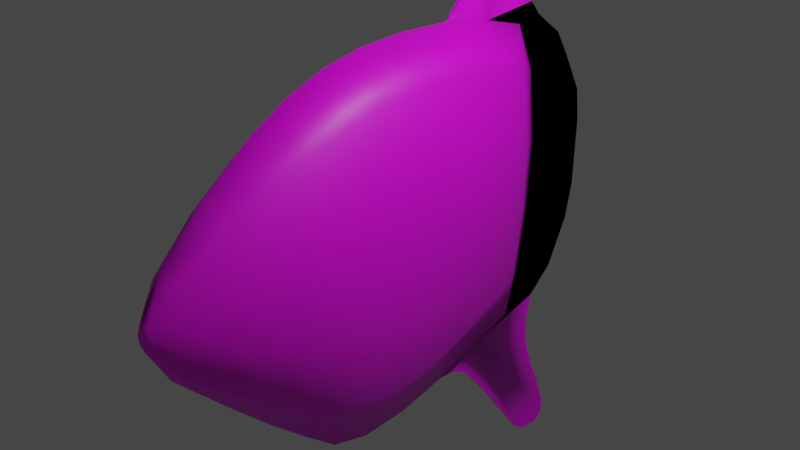 # Source: manbou.blend  (saved by Blender 2.80.75; exported with 4.5.12 LTS)
import bpy
from mathutils import Matrix  # noqa: F401  (used for matrix-valued properties, if any)

bpy.ops.wm.read_factory_settings(use_empty=True)
scene = bpy.context.scene
scene.name = 'Scene'

# ---- collections
col_collection = bpy.data.collections.new('Collection'); scene.collection.children.link(col_collection)

# ---- images (referenced by path relative to the original .blend; pixels are not part of the script)
import os
ASSET_DIR = os.environ.get("B2B_ASSET_DIR", "")  # directory of the original .blend (textures are referenced by path, not embedded)
HERE = os.path.dirname(os.path.abspath(__file__))  # packed textures are extracted next to this script under _unpacked/

def load_image(name, relpath, width, height, colorspace="sRGB"):
    """Load a texture the original file referenced (path relative to the .blend, or extracted next to this script)."""
    p = next((c for c in (os.path.join(HERE, relpath), os.path.join(ASSET_DIR, relpath)) if relpath and os.path.exists(c)), "")
    if p:
        img = bpy.data.images.load(p, check_existing=True)
        img.name = name
    else:  # same state as the original file: an image datablock whose file is absent (Cycles renders it pink)
        img = bpy.data.images.new(name, width, height)
        img.source = "FILE"
        img.filepath = "//" + (relpath or name)
    img.colorspace_settings.name = colorspace
    return img
img_mambou_01_jpg_001 = load_image('mambou_01.jpg.001', 'mambou_01.jpg', 1024, 1024, 'sRGB')

# ---- materials (node trees are filled in below, after node groups)
mat_x = bpy.data.materials.new('マテリアル')
mat_x.use_transparent_shadow = False

# ---- material node trees
mat_x.use_nodes = True; mat_x.node_tree.nodes.clear()
_N = mat_x.node_tree.nodes; _L = mat_x.node_tree.links
n0 = _N.new('ShaderNodeOutputMaterial'); n0.name = 'マテリアル出力'; n0.location = (300, 300)
n1 = _N.new('ShaderNodeBsdfPrincipled'); n1.name = 'プリンシプルBSDF'; n1.location = (10, 300)
n1.distribution = 'GGX'
n1.subsurface_method = 'BURLEY'
n1.inputs[3].default_value = 1.45
n1.inputs[27].default_value = (0.0, 0.0, 0.0, 1.0)
n1.inputs[28].default_value = 1.0
n2 = _N.new('ShaderNodeTexImage'); n2.name = '画像テクスチャ'; n2.location = (-280, 260)
n2.image = img_mambou_01_jpg_001
_L.new(n1.outputs[0], n0.inputs[0])
_L.new(n2.outputs[0], n1.inputs[0])
n0.is_active_output = True

# ---- world
world_world = bpy.data.worlds.new('World'); scene.world = world_world
world_world.use_nodes = True; world_world.node_tree.nodes.clear()
_N = world_world.node_tree.nodes; _L = world_world.node_tree.links
n0 = _N.new('ShaderNodeOutputWorld'); n0.name = 'World Output'; n0.location = (300, 300)
n1 = _N.new('ShaderNodeBackground'); n1.name = 'Background'; n1.location = (10, 300)
n1.inputs[0].default_value = (0.05088, 0.05088, 0.05088, 1.0)
_L.new(n1.outputs[0], n0.inputs[0])
n0.is_active_output = True
world_world.color = (0.05088, 0.05088, 0.05088)
world_world.use_sun_shadow = False
world_world.sun_shadow_jitter_overblur = 0.0

# ---- cameras
cam_camera = bpy.data.cameras.new('Camera')
cam_camera.clip_end = 100.0
cam_camera.ortho_scale = 7.314

# ---- lights
light_light = bpy.data.lights.new('Light', 'POINT')
light_light.transmission_factor = 0.0
light_light.energy = 1000.0
light_light.shadow_soft_size = 0.1
light_light.shadow_maximum_resolution = 0.006
light_light.use_absolute_resolution = True

# ---- meshes
me_x = bpy.data.meshes.new('平面')
me_x.from_pydata([(0.0, 0.6761, 0.1067), (-0.1193, 0.001229, -0.5644), (-0.1125, 0.007145, 0.4878), (-0.1717, 0.005791, -0.275), (-0.1734, 0.01318, 0.1226), (-0.1228, -0.1627, -0.5808), (-0.122, -0.1627, 0.4789), (-0.1834, -0.1627, -0.2666), (-0.1842, -0.1563, 0.1248), (-0.1233, -0.3079, -0.5489), (-0.1247, -0.3079, 0.4474), (-0.1948, -0.3079, -0.241), (-0.192, -0.3079, 0.1178), (-0.1127, -0.4448, -0.494), (-0.1224, -0.4448, 0.4028), (-0.1918, -0.4448, -0.218), (-0.1924, -0.4448, 0.1), (-0.1108, -0.5804, -0.4198), (-0.1102, -0.5804, 0.3457), (-0.1778, -0.5804, -0.1865), (-0.1777, -0.5804, 0.08052), (-0.08453, -0.7485, -0.3089), (-0.08251, -0.7485, 0.2393), (-0.133, -0.7485, -0.1463), (-0.1376, -0.7485, 0.04423), (-0.04196, -0.9138, -0.1837), (-0.04536, -0.9165, 0.1028), (-0.0684, -0.9191, -0.09654), (-0.0735, -0.9195, 0.002983), (-0.01606, -0.9879, -0.08808), (-0.01701, -0.9881, -0.0007461), (-0.0248, -0.9892, -0.06008), (-0.02617, -0.9892, -0.03094), (-0.01244, -0.997, -0.07282), (-0.01243, -0.997, -0.01718), (-0.01811, -0.997, -0.0551), (-0.01886, -0.997, -0.03566), (-0.01017, -0.9986, -0.06777), (-0.01016, -0.9986, -0.0223), (-0.01479, -0.9986, -0.05327), (-0.01541, -0.9986, -0.03742), (-0.008186, -0.9968, -0.06353), (-0.008219, -0.9968, -0.02664), (-0.0121, -0.9968, -0.05185), (-0.01252, -0.9968, -0.03876), (-0.1525, 0.2216, 0.1187), (-0.147, 0.2209, -0.254), (-0.0951, 0.2101, 0.4682), (-0.0896, 0.2162, -0.5248), (-0.1152, 0.418, 0.1234), (-0.1074, 0.4181, -0.2048), (-0.07023, 0.4076, 0.4343), (-0.06186, 0.4024, -0.4732), (-0.06371, 0.5692, 0.1159), (-0.05556, 0.5692, -0.1766), (-0.03575, 0.5692, 0.3979), (-0.02799, 0.5692, -0.4339), (0.0, 0.7839, 0.4849), (0.0, 0.8195, -0.4799), (0.0, 0.7221, 0.5315), (0.0, 0.9211, 0.236), (0.0, 0.8388, 0.3925), (0.0, 0.9369, 0.1079), (0.0, 0.931, -0.1555), (0.0, 0.9036, -0.2962), (0.0, 0.7171, -0.5775), (-0.003371, 0.3072, 0.8006), (-0.003371, 0.2911, 0.7567), (0.0, 0.6014, 0.75), (-0.003371, 0.6034, 0.7158), (0.0, 0.5314, 1.415), (-0.003371, 0.4264, 1.355), (0.0, 0.5399, 1.196), (-0.003371, 0.394, 1.207), (0.0, 0.5336, 1.376), (0.0, 0.5194, 1.449), (0.0, 0.586, 0.8968), (0.0, 0.4563, 1.441), (-0.003371, 0.4413, 1.408), (0.0, 0.4823, 1.46), (-0.003371, 0.3003, 0.7791), (-0.003371, 0.231, 0.6617), (-0.003371, 0.2674, 0.7049), (-0.003371, 0.2513, 0.683), (-0.003371, 0.2787, 0.7316), (0.0, 0.6288, 0.6251), (0.0, 0.6101, 0.6825), (0.0, 0.6696, 0.5732), (0.0, 0.6515, 0.5964), (0.0, 0.6172, 0.6579), (-0.003371, 0.6999, -0.7819), (-0.003371, 0.6949, -0.7355), (-0.003371, 0.4276, -0.8756), (-0.003371, 0.3968, -0.8375), (-0.003371, 0.6632, -1.192), (-0.003371, 0.7528, -0.9397), (-0.003371, 0.5613, -1.051), (-0.003371, 0.7184, -0.8475), (-0.003371, 0.6216, -1.135), (-0.003371, 0.713, -1.225), (-0.003371, 0.4981, -0.9644), (-0.003371, 0.8096, -1.075), (-0.003371, 0.7808, -1.002), (-0.003371, 0.8266, -1.2), (-0.003371, 0.6966, -0.7596), (-0.003371, 0.7065, -0.6236), (-0.003371, 0.6931, -0.6786), (-0.003371, 0.6978, -0.6518), (-0.003371, 0.6948, -0.7075), (-0.003371, 0.3338, -0.7675), (-0.003371, 0.3761, -0.8106), (-0.003371, 0.2742, -0.7391), (-0.003371, 0.3007, -0.7519), (-0.003371, 0.3588, -0.7917), (-0.003371, 0.8303, -1.151), (-0.003371, 0.787, -1.227), (0.0, 0.6626, -0.1592), (0.0, 0.6454, 0.3732), (0.1193, 0.001229, -0.5644), (0.1125, 0.007145, 0.4878), (0.1717, 0.005791, -0.275), (0.1734, 0.01318, 0.1226), (0.1228, -0.1627, -0.5808), (0.122, -0.1627, 0.4789), (0.1834, -0.1627, -0.2666), (0.1842, -0.1563, 0.1248), (0.1233, -0.3079, -0.5489), (0.1247, -0.3079, 0.4474), (0.0, -0.3079, 0.5959), (0.0, -0.3079, -0.7767), (0.1948, -0.3079, -0.241), (0.192, -0.3079, 0.1178), (0.1127, -0.4448, -0.494), (0.1224, -0.4448, 0.4028), (0.0, -0.4448, 0.5397), (0.0, -0.4448, -0.6675), (0.1918, -0.4448, -0.218), (0.1924, -0.4448, 0.1), (0.1108, -0.5804, -0.4198), (0.1102, -0.5804, 0.3457), (0.0, -0.5804, 0.4585), (0.0, -0.5804, -0.5503), (0.1778, -0.5804, -0.1865), (0.1777, -0.5804, 0.08052), (0.0, 0.01163, 0.6409), (0.0, 0.01618, -0.7945), (0.0, -0.1627, 0.6285), (0.0, -0.1627, -0.8106), (0.08453, -0.7485, -0.3089), (0.08251, -0.7485, 0.2393), (0.0, -0.7485, 0.3215), (0.0, -0.7485, -0.391), (0.133, -0.7485, -0.1463), (0.1376, -0.7485, 0.04423), (0.04196, -0.9138, -0.1837), (0.04536, -0.9165, 0.1028), (0.0, -0.916, 0.1429), (0.0, -0.9178, -0.2227), (0.0684, -0.9191, -0.09654), (0.0735, -0.9195, 0.002983), (0.01606, -0.9879, -0.08808), (0.01701, -0.9881, -0.0007461), (0.0, -0.9917, -0.09138), (0.0248, -0.9892, -0.06008), (0.02617, -0.9892, -0.03094), (0.01244, -0.997, -0.07282), (0.01243, -0.997, -0.01718), (0.0, -0.9954, -0.004161), (0.01811, -0.997, -0.0551), (0.01886, -0.997, -0.03566), (0.01017, -0.9986, -0.06777), (0.01016, -0.9986, -0.0223), (0.0, -0.9986, -0.01679), (0.0, -0.9986, -0.07368), (0.01479, -0.9986, -0.05327), (0.01541, -0.9986, -0.03742), (0.006051, -0.9968, -0.06008), (0.008219, -0.9968, -0.02664), (0.0, -0.9968, -0.0221), (0.0, -0.9968, -0.06831), (0.0121, -0.9968, -0.05185), (0.01252, -0.9968, -0.03876), (0.0, -0.9721, 0.06604), (0.0, 0.217, -0.7404), (0.0, 0.2029, 0.635), (0.1525, 0.2216, 0.1187), (0.147, 0.2209, -0.254), (0.0951, 0.2101, 0.4682), (0.0896, 0.2162, -0.5248), (0.0, 0.3996, -0.6703), (0.0, 0.4052, 0.6004), (0.1152, 0.418, 0.1234), (0.1074, 0.4181, -0.2048), (0.07023, 0.4076, 0.4343), (0.06186, 0.4024, -0.4732), (0.0, 0.5692, -0.6113), (0.0, 0.5692, 0.5553), (0.06371, 0.5692, 0.1159), (0.05556, 0.5692, -0.1766), (0.03575, 0.5692, 0.3979), (0.02799, 0.5692, -0.4339), (0.0, 0.6248, -0.4104), (0.0, 0.7839, 0.4849), (0.0, 0.8195, -0.4799), (0.0, 0.7221, 0.5315), (0.0, 0.9211, 0.236), (0.0, 0.8388, 0.3925), (0.0, 0.9369, 0.1079), (0.0, 0.931, -0.1555), (0.0, 0.9036, -0.2962), (0.0, 0.7171, -0.5775), (0.003371, 0.3072, 0.8006), (0.003371, 0.2911, 0.7567), (0.0, 0.6014, 0.75), (0.0, 0.6034, 0.7158), (0.0, 0.5314, 1.415), (0.003371, 0.4264, 1.355), (0.0, 0.5399, 1.196), (0.003371, 0.394, 1.207), (0.0, 0.5336, 1.376), (0.0, 0.5194, 1.449), (0.0, 0.586, 0.8968), (0.0, 0.4563, 1.441), (0.003371, 0.4413, 1.408), (0.0, 0.4823, 1.46), (0.003371, 0.3003, 0.7791), (0.003371, 0.231, 0.6617), (0.003371, 0.2674, 0.7049), (0.003371, 0.2513, 0.683), (0.003371, 0.2787, 0.7316), (0.0, 0.6288, 0.6251), (0.0, 0.6101, 0.6825), (0.0, 0.6696, 0.5732), (0.0, 0.6515, 0.5964), (0.003371, 0.6172, 0.6579), (0.003371, 0.6999, -0.7819), (0.003371, 0.6949, -0.7355), (0.003371, 0.4276, -0.8756), (0.003371, 0.3968, -0.8375), (0.003371, 0.6632, -1.192), (0.003371, 0.7528, -0.9397), (0.003371, 0.5613, -1.051), (0.003371, 0.7184, -0.8475), (0.003371, 0.6216, -1.135), (0.003371, 0.713, -1.225), (0.003371, 0.4981, -0.9644), (0.003371, 0.8096, -1.075), (0.003371, 0.7808, -1.002), (0.003371, 0.8266, -1.2), (0.003371, 0.6966, -0.7596), (0.003371, 0.7065, -0.6236), (0.003371, 0.6931, -0.6786), (0.003371, 0.6978, -0.6518), (0.003371, 0.6948, -0.7075), (0.003371, 0.3338, -0.7675), (0.003371, 0.3761, -0.8106), (0.003371, 0.2742, -0.7391), (0.003371, 0.3007, -0.7519), (0.003371, 0.3588, -0.7917), (0.003371, 0.8303, -1.151), (0.003371, 0.787, -1.227)], [], [(3, 7, 8, 4), (2, 6, 146, 144), (145, 147, 5, 1), (1, 5, 7, 3), (4, 8, 6, 2), (7, 11, 12, 8), (6, 10, 128, 146), (147, 129, 9, 5), (5, 9, 11, 7), (8, 12, 10, 6), (11, 15, 16, 12), (10, 14, 134, 128), (129, 135, 13, 9), (9, 13, 15, 11), (12, 16, 14, 10), (15, 19, 20, 16), (14, 18, 140, 134), (135, 141, 17, 13), (13, 17, 19, 15), (16, 20, 18, 14), (19, 23, 24, 20), (20, 24, 22, 18), (18, 22, 150, 140), (17, 21, 23, 19), (141, 151, 21, 17), (22, 26, 156, 150), (21, 25, 27, 23), (151, 157, 25, 21), (23, 27, 28, 24), (24, 28, 26, 22), (25, 29, 31, 27), (157, 162, 29, 25), (27, 31, 32, 28), (28, 32, 30, 26), (26, 30, 167, 182, 156), (29, 33, 35, 31), (162, 33, 29), (31, 35, 36, 32), (32, 36, 34, 30), (33, 37, 39, 35), (162, 173, 37, 33), (35, 39, 40, 36), (36, 40, 38, 34), (34, 38, 172, 167), (39, 43, 44, 40), (40, 44, 42, 38), (38, 42, 178, 172), (37, 41, 43, 39), (173, 179, 41, 37), (144, 184, 47, 2), (4, 45, 46, 3), (2, 47, 45, 4), (3, 46, 48, 1), (1, 48, 183, 145), (45, 49, 50, 46), (48, 52, 189, 183), (184, 190, 51, 47), (46, 50, 52, 48), (47, 51, 49, 45), (50, 54, 56, 52), (52, 56, 195, 189), (190, 196, 55, 51), (49, 53, 54, 50), (51, 55, 53, 49), (30, 34, 167), (56, 201, 195), (196, 117, 55), (53, 0, 116, 54), (55, 117, 0, 53), (54, 116, 201, 56), (57, 61, 60, 62, 63, 64, 58, 65, 195, 201, 116, 0, 117, 196, 59), (184, 81, 83, 82, 84, 67, 80, 66, 73, 71, 78, 77, 79, 75, 70, 74, 72, 76, 68, 69, 86, 89, 85, 88, 87, 59, 196, 190), (183, 189, 195, 65, 105, 107, 106, 108, 91, 104, 90, 97, 95, 102, 101, 114, 103, 115, 99, 94, 98, 96, 100, 92, 93, 110, 113, 109, 112, 111), (120, 121, 125, 124), (119, 144, 146, 123), (145, 118, 122, 147), (118, 120, 124, 122), (121, 119, 123, 125), (124, 125, 131, 130), (123, 146, 128, 127), (147, 122, 126, 129), (122, 124, 130, 126), (125, 123, 127, 131), (130, 131, 137, 136), (127, 128, 134, 133), (129, 126, 132, 135), (126, 130, 136, 132), (131, 127, 133, 137), (136, 137, 143, 142), (133, 134, 140, 139), (135, 132, 138, 141), (132, 136, 142, 138), (137, 133, 139, 143), (142, 143, 153, 152), (143, 139, 149, 153), (139, 140, 150, 149), (138, 142, 152, 148), (141, 138, 148, 151), (149, 150, 156, 155), (148, 152, 158, 154), (151, 148, 154, 157), (152, 153, 159, 158), (153, 149, 155, 159), (154, 158, 163, 160), (157, 154, 160, 162), (158, 159, 164, 163), (159, 155, 161, 164), (155, 156, 182, 167, 161), (160, 163, 168, 165), (162, 160, 165), (163, 164, 169, 168), (164, 161, 166, 169), (165, 168, 174, 170), (162, 165, 170, 173), (168, 169, 175, 174), (169, 166, 171, 175), (166, 167, 172, 171), (174, 175, 181, 180), (175, 171, 177, 181), (171, 172, 178, 177), (174, 180, 176, 170), (179, 173, 170, 176), (144, 119, 187, 184), (121, 120, 186, 185), (119, 121, 185, 187), (120, 118, 188, 186), (118, 145, 183, 188), (185, 186, 192, 191), (188, 183, 189, 194), (184, 187, 193, 190), (186, 188, 194, 192), (187, 185, 191, 193), (192, 194, 200, 198), (194, 189, 195, 200), (190, 193, 199, 196), (191, 192, 198, 197), (193, 191, 197, 199), (161, 167, 166), (200, 195, 201), (196, 199, 117), (197, 198, 116, 0), (199, 197, 0, 117), (198, 200, 201, 116), (202, 204, 196, 117, 0, 116, 201, 195, 210, 203, 209, 208, 207, 205, 206), (184, 190, 196, 204, 232, 233, 230, 234, 231, 214, 213, 221, 217, 219, 215, 220, 224, 222, 223, 216, 218, 211, 225, 212, 229, 227, 228, 226), (183, 256, 257, 254, 258, 255, 238, 237, 245, 241, 243, 239, 244, 260, 248, 259, 246, 247, 240, 242, 235, 249, 236, 253, 251, 252, 250, 210, 195, 189), (181, 177, 178, 179, 176, 180), (179, 178, 42, 44, 43, 41)])
me_x.polygons.foreach_set('use_smooth', [True] * 148)
_uv = me_x.uv_layers.new(name='UVマップ')
_uv.uv.foreach_set('vector', [0.4978, 0.425, 0.4654, 0.4238, 0.4681, 0.5357, 0.5006, 0.5395, 0.5004, 0.6467, 0.4675, 0.6389, 0.4674, 0.696, 0.5025, 0.7028, 0.4987, 0.2624, 0.4624, 0.2542, 0.4639, 0.3314, 0.4958, 0.3397, 0.4958, 0.3397, 0.4639, 0.3314, 0.4654, 0.4238, 0.4978, 0.425, 0.5006, 0.5395, 0.4681, 0.5357, 0.4675, 0.6389, 0.5004, 0.6467, 0.4654, 0.4238, 0.4379, 0.4377, 0.4392, 0.5379, 0.4681, 0.5357, 0.4675, 0.6389, 0.4395, 0.6326, 0.4377, 0.6894, 0.4674, 0.696, 0.4624, 0.2542, 0.4331, 0.272, 0.4358, 0.3481, 0.4639, 0.3314, 0.4639, 0.3314, 0.4358, 0.3481, 0.4379, 0.4377, 0.4654, 0.4238, 0.4681, 0.5357, 0.4392, 0.5379, 0.4395, 0.6326, 0.4675, 0.6389, 0.4379, 0.4377, 0.4121, 0.4485, 0.4132, 0.5348, 0.4392, 0.5379, 0.4395, 0.6326, 0.413, 0.62, 0.4094, 0.6725, 0.4377, 0.6894, 0.4331, 0.272, 0.4047, 0.3095, 0.4091, 0.369, 0.4358, 0.3481, 0.4358, 0.3481, 0.4091, 0.369, 0.4121, 0.4485, 0.4379, 0.4377, 0.4392, 0.5379, 0.4132, 0.5348, 0.413, 0.62, 0.4395, 0.6326, 0.4121, 0.4485, 0.3867, 0.4567, 0.3876, 0.5288, 0.4132, 0.5348, 0.413, 0.62, 0.3867, 0.6037, 0.3813, 0.6483, 0.4094, 0.6725, 0.4047, 0.3095, 0.3768, 0.342, 0.3834, 0.3902, 0.4091, 0.369, 0.4091, 0.369, 0.3834, 0.3902, 0.3867, 0.4567, 0.4121, 0.4485, 0.4132, 0.5348, 0.3876, 0.5288, 0.3867, 0.6037, 0.413, 0.62, 0.3867, 0.4567, 0.3545, 0.4651, 0.3554, 0.5162, 0.3876, 0.5288, 0.3876, 0.5288, 0.3554, 0.5162, 0.3532, 0.5712, 0.3867, 0.6037, 0.3867, 0.6037, 0.3532, 0.5712, 0.347, 0.6031, 0.3813, 0.6483, 0.3834, 0.3902, 0.351, 0.4191, 0.3545, 0.4651, 0.3867, 0.4567, 0.3768, 0.342, 0.3435, 0.3875, 0.351, 0.4191, 0.3834, 0.3902, 0.3532, 0.5712, 0.3202, 0.5341, 0.3152, 0.5501, 0.347, 0.6031, 0.351, 0.4191, 0.3191, 0.452, 0.3211, 0.4776, 0.3545, 0.4651, 0.3435, 0.3875, 0.3134, 0.4375, 0.3191, 0.452, 0.351, 0.4191, 0.3545, 0.4651, 0.3211, 0.4776, 0.3219, 0.5052, 0.3554, 0.5162, 0.3554, 0.5162, 0.3219, 0.5052, 0.3202, 0.5341, 0.3532, 0.5712, 0.3191, 0.452, 0.305, 0.4801, 0.3061, 0.4881, 0.3211, 0.4776, 0.3134, 0.4375, 0.3019, 0.4783, 0.305, 0.4801, 0.3191, 0.452, 0.3211, 0.4776, 0.3061, 0.4881, 0.3064, 0.4961, 0.3219, 0.5052, 0.3219, 0.5052, 0.3064, 0.4961, 0.3052, 0.5048, 0.3202, 0.5341, 0.3202, 0.5341, 0.3052, 0.5048, 0.3015, 0.5044, 0.3058, 0.5254, 0.3152, 0.5501, 0.305, 0.4801, 0.3034, 0.4846, 0.3043, 0.4896, 0.3061, 0.4881, 0.3019, 0.4783, 0.3034, 0.4846, 0.305, 0.4801, 0.3061, 0.4881, 0.3043, 0.4896, 0.3044, 0.4948, 0.3064, 0.4961, 0.3064, 0.4961, 0.3044, 0.4948, 0.3035, 0.5, 0.3052, 0.5048, 0.3034, 0.4846, 0.3029, 0.486, 0.3036, 0.49, 0.3043, 0.4896, 0.3019, 0.4783, 0.301, 0.484, 0.3029, 0.486, 0.3034, 0.4846, 0.3043, 0.4896, 0.3036, 0.49, 0.3037, 0.4943, 0.3044, 0.4948, 0.3044, 0.4948, 0.3037, 0.4943, 0.3029, 0.4985, 0.3035, 0.5, 0.3035, 0.5, 0.3029, 0.4985, 0.301, 0.5004, 0.3015, 0.5044, 0.3036, 0.49, 0.303, 0.4904, 0.3031, 0.494, 0.3037, 0.4943, 0.3037, 0.4943, 0.3031, 0.494, 0.3024, 0.4973, 0.3029, 0.4985, 0.3029, 0.4985, 0.3024, 0.4973, 0.3009, 0.4987, 0.301, 0.5004, 0.3029, 0.486, 0.3024, 0.4872, 0.303, 0.4904, 0.3036, 0.49, 0.301, 0.484, 0.3009, 0.4857, 0.3024, 0.4872, 0.3029, 0.486, 0.5025, 0.7028, 0.5409, 0.6938, 0.5402, 0.6364, 0.5004, 0.6467, 0.5006, 0.5395, 0.5409, 0.5329, 0.5397, 0.4247, 0.4978, 0.425, 0.5004, 0.6467, 0.5402, 0.6364, 0.5409, 0.5329, 0.5006, 0.5395, 0.4978, 0.425, 0.5397, 0.4247, 0.5388, 0.3432, 0.4958, 0.3397, 0.4958, 0.3397, 0.5388, 0.3432, 0.5398, 0.2729, 0.4987, 0.2624, 0.5409, 0.5329, 0.5797, 0.5338, 0.5791, 0.4375, 0.5397, 0.4247, 0.5388, 0.3432, 0.5766, 0.3566, 0.577, 0.294, 0.5398, 0.2729, 0.5409, 0.6938, 0.5815, 0.6806, 0.5795, 0.6265, 0.5402, 0.6364, 0.5397, 0.4247, 0.5791, 0.4375, 0.5766, 0.3566, 0.5388, 0.3432, 0.5402, 0.6364, 0.5795, 0.6265, 0.5797, 0.5338, 0.5409, 0.5329, 0.5791, 0.4375, 0.6109, 0.4447, 0.6109, 0.367, 0.5766, 0.3566, 0.5766, 0.3566, 0.6109, 0.367, 0.6113, 0.3127, 0.577, 0.294, 0.5815, 0.6806, 0.6141, 0.6642, 0.6124, 0.6158, 0.5795, 0.6265, 0.5797, 0.5338, 0.6111, 0.5316, 0.6109, 0.4447, 0.5791, 0.4375, 0.5795, 0.6265, 0.6124, 0.6158, 0.6111, 0.5316, 0.5797, 0.5338, 0.3052, 0.5048, 0.3035, 0.5, 0.3015, 0.5044, 0.6109, 0.367, 0.6237, 0.373, 0.6113, 0.3127, 0.6141, 0.6642, 0.6294, 0.6092, 0.6124, 0.6158, 0.6111, 0.5316, 0.6358, 0.529, 0.6327, 0.4488, 0.6109, 0.4447, 0.6124, 0.6158, 0.6294, 0.6092, 0.6358, 0.529, 0.6111, 0.5316, 0.6109, 0.4447, 0.6327, 0.4488, 0.6237, 0.373, 0.6109, 0.367, 0.6557, 0.6426, 0.6692, 0.6162, 0.6823, 0.5684, 0.6882, 0.5306, 0.6858, 0.4516, 0.6785, 0.4095, 0.6635, 0.3547, 0.6427, 0.3272, 0.6132, 0.316, 0.6247, 0.3761, 0.6328, 0.4513, 0.6361, 0.531, 0.6305, 0.611, 0.6156, 0.6658, 0.6461, 0.6582, 0.5425, 0.6907, 0.5482, 0.6987, 0.5523, 0.7051, 0.5555, 0.7116, 0.5578, 0.7196, 0.5604, 0.727, 0.5622, 0.7337, 0.5637, 0.7401, 0.5817, 0.862, 0.5867, 0.9079, 0.5897, 0.9236, 0.5928, 0.9335, 0.598, 0.9391, 0.6054, 0.9357, 0.6078, 0.9256, 0.6081, 0.9137, 0.6109, 0.8581, 0.6196, 0.7683, 0.6224, 0.7242, 0.6228, 0.7139, 0.624, 0.7039, 0.6254, 0.6965, 0.6277, 0.6866, 0.6321, 0.6779, 0.6357, 0.6709, 0.6461, 0.6582, 0.6156, 0.6658, 0.5829, 0.6799, 0.5425, 0.2786, 0.5792, 0.2989, 0.6132, 0.316, 0.6427, 0.3272, 0.6321, 0.3197, 0.6306, 0.3063, 0.6329, 0.2936, 0.6362, 0.2856, 0.6381, 0.2784, 0.6384, 0.2711, 0.639, 0.2644, 0.6425, 0.2447, 0.6492, 0.2169, 0.6547, 0.1981, 0.6603, 0.1761, 0.6642, 0.1534, 0.6634, 0.1388, 0.6553, 0.1329, 0.6447, 0.1352, 0.6345, 0.1444, 0.6256, 0.161, 0.6127, 0.1852, 0.6026, 0.208, 0.5909, 0.2363, 0.5841, 0.2468, 0.5794, 0.2542, 0.5762, 0.2605, 0.5707, 0.267, 0.5647, 0.27, 0.5578, 0.2726, 0.4975, 0.4235, 0.5008, 0.538, 0.4682, 0.5345, 0.4652, 0.4226, 0.501, 0.6452, 0.5033, 0.7013, 0.4682, 0.6948, 0.4681, 0.6376, 0.4978, 0.261, 0.4953, 0.3383, 0.4633, 0.3303, 0.4616, 0.253, 0.4953, 0.3383, 0.4975, 0.4235, 0.4652, 0.4226, 0.4633, 0.3303, 0.5008, 0.538, 0.501, 0.6452, 0.4681, 0.6376, 0.4682, 0.5345, 0.4652, 0.4226, 0.4682, 0.5345, 0.4393, 0.5369, 0.4377, 0.4367, 0.4681, 0.6376, 0.4682, 0.6948, 0.4384, 0.6884, 0.44, 0.6317, 0.4616, 0.253, 0.4633, 0.3303, 0.4353, 0.3471, 0.4323, 0.2711, 0.4633, 0.3303, 0.4652, 0.4226, 0.4377, 0.4367, 0.4353, 0.3471, 0.4682, 0.5345, 0.4681, 0.6376, 0.44, 0.6317, 0.4393, 0.5369, 0.4377, 0.4367, 0.4393, 0.5369, 0.4134, 0.5341, 0.412, 0.4478, 0.44, 0.6317, 0.4384, 0.6884, 0.4101, 0.6717, 0.4135, 0.6193, 0.4323, 0.2711, 0.4353, 0.3471, 0.4086, 0.3683, 0.404, 0.3089, 0.4353, 0.3471, 0.4377, 0.4367, 0.412, 0.4478, 0.4086, 0.3683, 0.4393, 0.5369, 0.44, 0.6317, 0.4135, 0.6193, 0.4134, 0.5341, 0.412, 0.4478, 0.4134, 0.5341, 0.3878, 0.5283, 0.3866, 0.4562, 0.4135, 0.6193, 0.4101, 0.6717, 0.3819, 0.6478, 0.3871, 0.6031, 0.404, 0.3089, 0.4086, 0.3683, 0.3831, 0.3897, 0.3762, 0.3416, 0.4086, 0.3683, 0.412, 0.4478, 0.3866, 0.4562, 0.3831, 0.3897, 0.4134, 0.5341, 0.4135, 0.6193, 0.3871, 0.6031, 0.3878, 0.5283, 0.3866, 0.4562, 0.3878, 0.5283, 0.3555, 0.5159, 0.3544, 0.4649, 0.3878, 0.5283, 0.3871, 0.6031, 0.3535, 0.571, 0.3555, 0.5159, 0.3871, 0.6031, 0.3819, 0.6478, 0.3474, 0.6029, 0.3535, 0.571, 0.3831, 0.3897, 0.3866, 0.4562, 0.3544, 0.4649, 0.3507, 0.4189, 0.3762, 0.3416, 0.3831, 0.3897, 0.3507, 0.4189, 0.3431, 0.3874, 0.3535, 0.571, 0.3474, 0.6029, 0.3155, 0.5502, 0.3204, 0.5342, 0.3507, 0.4189, 0.3544, 0.4649, 0.3211, 0.4776, 0.319, 0.452, 0.3431, 0.3874, 0.3507, 0.4189, 0.319, 0.452, 0.3132, 0.4375, 0.3544, 0.4649, 0.3555, 0.5159, 0.3219, 0.5052, 0.3211, 0.4776, 0.3555, 0.5159, 0.3535, 0.571, 0.3204, 0.5342, 0.3219, 0.5052, 0.319, 0.452, 0.3211, 0.4776, 0.3061, 0.4883, 0.305, 0.4803, 0.3132, 0.4375, 0.319, 0.452, 0.305, 0.4803, 0.3018, 0.4785, 0.3211, 0.4776, 0.3219, 0.5052, 0.3064, 0.4962, 0.3061, 0.4883, 0.3219, 0.5052, 0.3204, 0.5342, 0.3053, 0.5049, 0.3064, 0.4962, 0.3204, 0.5342, 0.3155, 0.5502, 0.3059, 0.5256, 0.3015, 0.5046, 0.3053, 0.5049, 0.305, 0.4803, 0.3061, 0.4883, 0.3043, 0.4897, 0.3034, 0.4848, 0.3018, 0.4785, 0.305, 0.4803, 0.3034, 0.4848, 0.3061, 0.4883, 0.3064, 0.4962, 0.3044, 0.4949, 0.3043, 0.4897, 0.3064, 0.4962, 0.3053, 0.5049, 0.3035, 0.5001, 0.3044, 0.4949, 0.3034, 0.4848, 0.3043, 0.4897, 0.3036, 0.4902, 0.3028, 0.4862, 0.3018, 0.4785, 0.3034, 0.4848, 0.3028, 0.4862, 0.301, 0.4842, 0.3043, 0.4897, 0.3044, 0.4949, 0.3038, 0.4945, 0.3036, 0.4902, 0.3044, 0.4949, 0.3035, 0.5001, 0.3029, 0.4987, 0.3038, 0.4945, 0.3035, 0.5001, 0.3015, 0.5046, 0.3011, 0.5006, 0.3029, 0.4987, 0.3036, 0.4902, 0.3038, 0.4945, 0.3031, 0.4941, 0.3031, 0.4906, 0.3038, 0.4945, 0.3029, 0.4987, 0.3025, 0.4975, 0.3031, 0.4941, 0.3029, 0.4987, 0.3011, 0.5006, 0.3009, 0.499, 0.3025, 0.4975, 0.3036, 0.4902, 0.3031, 0.4906, 0.302, 0.4884, 0.3028, 0.4862, 0.3008, 0.4859, 0.301, 0.4842, 0.3028, 0.4862, 0.302, 0.4884, 0.5033, 0.7013, 0.501, 0.6452, 0.5408, 0.6346, 0.5417, 0.692, 0.5008, 0.538, 0.4975, 0.4235, 0.5394, 0.4229, 0.5411, 0.5311, 0.501, 0.6452, 0.5008, 0.538, 0.5411, 0.5311, 0.5408, 0.6346, 0.4975, 0.4235, 0.4953, 0.3383, 0.5383, 0.3414, 0.5394, 0.4229, 0.4953, 0.3383, 0.4978, 0.261, 0.539, 0.2711, 0.5383, 0.3414, 0.5411, 0.5311, 0.5394, 0.4229, 0.579, 0.4354, 0.5799, 0.5317, 0.5383, 0.3414, 0.539, 0.2711, 0.5763, 0.2919, 0.5762, 0.3545, 0.5417, 0.692, 0.5408, 0.6346, 0.5801, 0.6243, 0.5822, 0.6784, 0.5394, 0.4229, 0.5383, 0.3414, 0.5762, 0.3545, 0.579, 0.4354, 0.5408, 0.6346, 0.5411, 0.5311, 0.5799, 0.5317, 0.5801, 0.6243, 0.579, 0.4354, 0.5762, 0.3545, 0.6105, 0.3646, 0.6107, 0.4423, 0.5762, 0.3545, 0.5763, 0.2919, 0.6107, 0.3103, 0.6105, 0.3646, 0.5822, 0.6784, 0.5801, 0.6243, 0.6128, 0.6133, 0.6148, 0.6618, 0.5799, 0.5317, 0.579, 0.4354, 0.6107, 0.4423, 0.6112, 0.5292, 0.5801, 0.6243, 0.5799, 0.5317, 0.6112, 0.5292, 0.6128, 0.6133, 0.3053, 0.5049, 0.3015, 0.5046, 0.3035, 0.5001, 0.6105, 0.3646, 0.6107, 0.3103, 0.6233, 0.3705, 0.6148, 0.6618, 0.6128, 0.6133, 0.6298, 0.6066, 0.6112, 0.5292, 0.6107, 0.4423, 0.6326, 0.4462, 0.636, 0.5264, 0.6128, 0.6133, 0.6112, 0.5292, 0.636, 0.5264, 0.6298, 0.6066, 0.6107, 0.4423, 0.6105, 0.3646, 0.6233, 0.3705, 0.6326, 0.4462, 0.6555, 0.6425, 0.6459, 0.6582, 0.6154, 0.6659, 0.6302, 0.611, 0.6358, 0.531, 0.6326, 0.4513, 0.6245, 0.3761, 0.6129, 0.316, 0.6424, 0.3272, 0.6633, 0.3547, 0.6782, 0.4095, 0.6856, 0.4516, 0.688, 0.5306, 0.682, 0.5684, 0.669, 0.6162, 0.5422, 0.6903, 0.5827, 0.6797, 0.6154, 0.6659, 0.6459, 0.6582, 0.6355, 0.6709, 0.6319, 0.6779, 0.6275, 0.6866, 0.6252, 0.6965, 0.6237, 0.7039, 0.6224, 0.7139, 0.622, 0.7242, 0.6191, 0.7682, 0.6102, 0.858, 0.6074, 0.9137, 0.607, 0.9255, 0.6047, 0.9356, 0.5973, 0.939, 0.592, 0.9334, 0.589, 0.9234, 0.5859, 0.9078, 0.5811, 0.8617, 0.5633, 0.7398, 0.5619, 0.7334, 0.56, 0.7267, 0.5575, 0.7192, 0.5552, 0.7112, 0.552, 0.7047, 0.5479, 0.6983, 0.5422, 0.2786, 0.5537, 0.2787, 0.5645, 0.27, 0.5704, 0.267, 0.5759, 0.2605, 0.5792, 0.2542, 0.5838, 0.2468, 0.5907, 0.2363, 0.6023, 0.2079, 0.6124, 0.1852, 0.6253, 0.161, 0.6342, 0.1444, 0.6444, 0.1352, 0.655, 0.1329, 0.6631, 0.1388, 0.6639, 0.1534, 0.66, 0.1761, 0.6544, 0.1981, 0.6489, 0.2169, 0.6423, 0.2447, 0.6387, 0.2644, 0.6381, 0.2711, 0.6378, 0.2784, 0.6359, 0.2856, 0.6327, 0.2936, 0.6304, 0.3064, 0.6319, 0.3197, 0.6424, 0.3272, 0.6129, 0.316, 0.5789, 0.2989, 0.3031, 0.4941, 0.3025, 0.4975, 0.3009, 0.499, 0.3008, 0.4859, 0.302, 0.4884, 0.3031, 0.4906, 0.3009, 0.4857, 0.3009, 0.4987, 0.3024, 0.4973, 0.3031, 0.494, 0.303, 0.4904, 0.3024, 0.4872])
me_x.materials.append(mat_x)
me_x.use_remesh_preserve_volume = False
me_x.use_remesh_preserve_attributes = False
me_x.use_mirror_vertex_groups = False
me_x.update()
arm_armature = bpy.data.armatures.new('Armature')  # bones are not reproduced

# ---- objects
ob_light = bpy.data.objects.new('Light', light_light)
ob_camera = bpy.data.objects.new('Camera', cam_camera)
ob_x = bpy.data.objects.new('平面', me_x)
ob_armature = bpy.data.objects.new('Armature', arm_armature)

# ---- transforms, parenting, visibility, modifiers, constraints
ob_light.location = (4.076, 1.005, 5.904)
ob_light.rotation_euler = (0.6503, 0.05522, 1.866)
ob_light.lock_rotations_4d = False
ob_light.empty_display_type = 'ARROWS'
ob_light.color = (0.0, 0.0, 0.0, 0.0)
ob_light.lineart.crease_threshold = 0.0
ob_camera.location = (7.359, -6.926, 4.958)
ob_camera.rotation_euler = (1.109, 0.0, 0.8149)
ob_camera.lock_rotations_4d = False
ob_camera.empty_display_type = 'ARROWS'
ob_camera.color = (0.0, 0.0, 0.0, 0.0)
ob_camera.display_type = 'WIRE'
ob_camera.lineart.crease_threshold = 0.0
ob_x.parent = ob_armature
ob_x.location = (0.0, 0.0, 0.0)
ob_x.lineart.crease_threshold = 0.0
_vg = ob_x.vertex_groups.new(name='Bone')
for _i, _w in zip([68, 69, 70, 72, 74, 76, 85, 86, 87, 88, 89, 213, 214, 217, 221, 231, 234], [0.3841, 0.4087, 0.01592, 0.1463, 0.06386, 0.2764, 0.05013, 0.2636, 0.0378, 0.04332, 0.1629, 0.1636, 0.174, 0.05085, 0.1185, 0.1122, 0.06948]): _vg.add([_i], _w, 'REPLACE')
_vg = ob_x.vertex_groups.new(name='Bone.002')
_vg = ob_x.vertex_groups.new(name='Bone.003')
for _i, _w in zip([66, 68, 69, 70, 71, 72, 73, 74, 76, 86, 89, 211, 213, 214, 215, 216, 217, 218, 219, 221, 223, 225, 230, 231, 232, 233, 234], [0.005731, 0.1766, 0.1568, 0.08371, 0.01801, 0.371, 0.01476, 0.162, 0.262, 0.1015, 0.06294, 0.03385, 0.354, 0.3323, 0.1341, 0.05133, 0.5944, 0.04767, 0.2596, 0.4478, 0.003752, 0.008365, 0.03576, 0.2138, 0.02604, 0.03034, 0.132]): _vg.add([_i], _w, 'REPLACE')
_vg = ob_x.vertex_groups.new(name='Bone.001')
for _i, _w in zip([56, 200, 201, 203], [0.05469, 0.05469, 0.132, 0.001952]): _vg.add([_i], _w, 'REPLACE')
_vg = ob_x.vertex_groups.new(name='Bone.004')
_vg = ob_x.vertex_groups.new(name='Bone.005')
_vg = ob_x.vertex_groups.new(name='Bone.006')
for _i, _w in zip([1, 2, 3, 4, 5, 6, 7, 8, 9, 10, 11, 12, 13, 14, 15, 45, 46, 47, 48, 49, 50, 51, 52, 53, 54, 55, 56, 117, 118, 119, 120, 121, 122, 123, 124, 125, 126, 127, 128, 129, 130, 131, 132, 133, 134, 135, 136, 144, 145, 146, 147, 185, 186, 187, 188, 191, 192, 193, 194, 197, 198, 199, 200, 201], [0.07701, 0.1143, 0.4083, 0.7417, 0.06044, 0.0807, 0.1649, 0.1959, 0.0415, 0.0528, 0.07402, 0.0605, 0.01312, 0.01147, 0.01584, 0.8794, 0.6198, 0.08225, 0.06894, 0.8731, 0.583, 0.07644, 0.07572, 0.7357, 0.1366, 0.0706, 0.02532, 0.01386, 0.07701, 0.1143, 0.4083, 0.7417, 0.06044, 0.0807, 0.1649, 0.1959, 0.0415, 0.0528, 0.04765, 0.01876, 0.07402, 0.0605, 0.01312, 0.01147, 0.01735, 0.01118, 0.01584, 0.06034, 0.001954, 0.06185, 0.01789, 0.8794, 0.6198, 0.08225, 0.06894, 0.8731, 0.583, 0.07644, 0.07572, 0.7357, 0.1366, 0.0706, 0.02532, 0.004141]): _vg.add([_i], _w, 'REPLACE')
_vg = ob_x.vertex_groups.new(name='Bone.007')
for _i, _w in zip([0, 49, 51, 53, 55, 57, 58, 59, 60, 61, 62, 63, 64, 65, 68, 69, 85, 86, 87, 88, 89, 117, 191, 193, 196, 197, 199, 202, 203, 204, 205, 206, 207, 208, 209, 210, 230, 231, 232, 233, 234], [0.9779, 0.03015, 0.09418, 0.2061, 0.5909, 0.5113, 0.08737, 0.549, 0.3693, 0.4584, 0.3049, 0.2233, 0.1791, 0.0005284, 0.01079, 0.01482, 0.2206, 0.08747, 0.2393, 0.2309, 0.1361, 0.528, 0.03015, 0.09418, 0.1602, 0.2061, 0.5909, 0.3582, 0.07974, 0.3259, 0.4428, 0.4005, 0.3883, 0.2765, 0.1947, 0.002725, 0.132, 0.05226, 0.1429, 0.138, 0.08085]): _vg.add([_i], _w, 'REPLACE')
_vg = ob_x.vertex_groups.new(name='Bone.008')
for _i, _w in zip([46, 50, 52, 53, 54, 56, 58, 60, 61, 62, 63, 64, 65, 91, 104, 105, 106, 107, 108, 116, 186, 192, 194, 195, 197, 198, 200, 201, 202, 203, 205, 206, 207, 208, 209, 210, 236, 249, 250, 251, 252, 253], [0.06912, 0.2558, 0.1179, 0.02152, 0.8047, 0.6126, 0.4453, 0.1697, 0.07686, 0.2368, 0.3229, 0.3696, 0.4893, 0.1091, 0.04631, 0.3721, 0.196, 0.2994, 0.1518, 0.9977, 0.06912, 0.2558, 0.1179, 0.1254, 0.02152, 0.8047, 0.6126, 0.5602, 0.07306, 0.5647, 0.2379, 0.1523, 0.2872, 0.3882, 0.4621, 0.2965, 0.0657, 0.007873, 0.2253, 0.1183, 0.181, 0.09152]): _vg.add([_i], _w, 'REPLACE')
_vg = ob_x.vertex_groups.new(name='Bone.009')
for _i, _w in zip([1, 2, 3, 4, 5, 6, 7, 8, 9, 10, 11, 12, 13, 14, 15, 16, 17, 18, 19, 20, 21, 22, 23, 24, 25, 45, 46, 47, 48, 50, 118, 119, 120, 121, 122, 123, 124, 125, 126, 127, 128, 129, 130, 131, 132, 133, 134, 135, 136, 137, 138, 139, 140, 141, 142, 143, 144, 145, 146, 147, 148, 149, 150, 151, 152, 153, 154, 156, 157, 185, 186, 187, 188, 192], [0.1507, 0.2308, 0.4174, 0.1908, 0.3001, 0.5427, 0.6529, 0.7394, 0.4739, 0.6773, 0.7214, 0.8384, 0.5494, 0.7011, 0.6401, 0.7383, 0.4733, 0.5943, 0.2935, 0.2313, 0.1882, 0.1726, 0.08717, 0.04623, 0.05083, 0.02136, 0.116, 0.02887, 0.02112, 0.006218, 0.1507, 0.2308, 0.4174, 0.1908, 0.3001, 0.5427, 0.6529, 0.7394, 0.4739, 0.6773, 0.6457, 0.323, 0.7214, 0.8384, 0.5494, 0.7011, 0.6968, 0.4872, 0.6401, 0.7383, 0.4733, 0.5943, 0.6506, 0.5034, 0.2935, 0.2313, 0.2037, 0.08304, 0.5088, 0.1965, 0.1882, 0.1726, 0.2454, 0.2333, 0.08717, 0.04623, 0.05083, 0.01439, 0.06437, 0.02136, 0.116, 0.02887, 0.02112, 0.006218]): _vg.add([_i], _w, 'REPLACE')
_vg = ob_x.vertex_groups.new(name='Bone.010')
for _i, _w in zip([5, 6, 7, 8, 9, 10, 11, 12, 13, 14, 15, 16, 17, 18, 19, 20, 21, 22, 23, 24, 25, 26, 27, 28, 29, 30, 31, 32, 33, 34, 35, 36, 37, 38, 39, 40, 41, 42, 43, 44, 122, 123, 124, 125, 126, 127, 128, 129, 130, 131, 132, 133, 134, 135, 136, 137, 138, 139, 140, 141, 142, 143, 146, 147, 148, 149, 150, 151, 152, 153, 154, 155, 156, 157, 158, 159, 160, 161, 162, 163, 164, 165, 166, 167, 168, 169, 170, 171, 172, 173, 174, 175, 176, 177, 178, 179, 180, 181, 182], [0.0577, 0.05121, 0.05741, 0.002003, 0.1123, 0.09708, 0.128, 0.07761, 0.2031, 0.1793, 0.2815, 0.2275, 0.3957, 0.3483, 0.6695, 0.7547, 0.7644, 0.8111, 0.9002, 0.9478, 0.9377, 0.975, 0.9756, 0.9869, 0.9781, 0.9879, 0.9853, 0.9871, 0.9819, 0.9877, 0.9854, 0.9868, 0.983, 0.9875, 0.9854, 0.9866, 0.9838, 0.9873, 0.9852, 0.9865, 0.0577, 0.05121, 0.05741, 0.002003, 0.1123, 0.09708, 0.08489, 0.07217, 0.128, 0.07761, 0.2031, 0.1793, 0.1466, 0.1445, 0.2815, 0.2275, 0.3957, 0.3483, 0.27, 0.3002, 0.6695, 0.7547, 0.04523, 0.02952, 0.7644, 0.8111, 0.7301, 0.6957, 0.9002, 0.9478, 0.9377, 0.975, 0.9648, 0.9195, 0.9756, 0.9869, 0.978, 0.9878, 0.9778, 0.9853, 0.9871, 0.9818, 0.9877, 0.9883, 0.9854, 0.9868, 0.9829, 0.9875, 0.9879, 0.9819, 0.9854, 0.9866, 0.9841, 0.9874, 0.9877, 0.9831, 0.9853, 0.9864, 0.9782]): _vg.add([_i], _w, 'REPLACE')
_vg = ob_x.vertex_groups.new(name='Bone.011')
for _i, _w in zip([2, 4, 6, 8, 10, 14, 18, 45, 47, 49, 51, 55, 57, 59, 60, 61, 62, 63, 64, 66, 67, 68, 69, 71, 72, 73, 74, 76, 80, 81, 83, 85, 86, 87, 88, 89, 117, 119, 121, 123, 125, 127, 128, 133, 134, 139, 140, 144, 146, 184, 185, 187, 190, 191, 193, 196, 199, 202, 204, 205, 206, 207, 208, 209, 211, 212, 213, 214, 216, 217, 218, 219, 221, 225, 226, 228, 230, 231, 232, 233, 234], [0.6008, 0.03789, 0.3047, 0.005162, 0.1604, 0.08161, 0.02592, 0.05457, 0.8234, 0.05129, 0.8038, 0.3007, 0.3265, 0.3601, 0.2145, 0.2755, 0.1704, 0.1137, 0.08301, 0.04487, 0.02458, 0.1513, 0.1606, 0.01421, 0.06393, 0.02239, 0.006266, 0.1118, 0.05035, 0.4237, 0.1714, 0.2202, 0.1886, 0.2284, 0.2247, 0.2009, 0.3567, 0.6008, 0.03789, 0.3047, 0.005162, 0.1604, 0.2038, 0.08161, 0.1134, 0.02592, 0.05497, 0.6472, 0.3509, 0.7511, 0.05457, 0.8234, 0.9448, 0.05129, 0.8038, 0.7627, 0.3007, 0.3277, 0.3889, 0.1443, 0.238, 0.1259, 0.08838, 0.06091, 0.04395, 0.02428, 0.1702, 0.1793, 0.01309, 0.07268, 0.02132, 0.01389, 0.1311, 0.05003, 0.4237, 0.1714, 0.2359, 0.2023, 0.2445, 0.2406, 0.2134]): _vg.add([_i], _w, 'REPLACE')
_vg = ob_x.vertex_groups.new(name='Bone.012')
for _i, _w in zip([1, 3, 5, 7, 9, 11, 13, 15, 17, 21, 46, 48, 50, 52, 54, 56, 58, 60, 61, 62, 63, 64, 65, 91, 92, 93, 94, 96, 97, 98, 100, 104, 105, 106, 107, 108, 109, 110, 111, 112, 113, 118, 120, 122, 124, 126, 129, 130, 132, 135, 136, 138, 141, 145, 147, 148, 151, 183, 186, 188, 189, 192, 194, 195, 198, 200, 201, 203, 205, 206, 207, 208, 209, 210, 236, 237, 238, 239, 241, 242, 243, 245, 249, 250, 251, 252, 253, 254, 255, 256, 257, 258], [0.7366, 0.1335, 0.5725, 0.1132, 0.3616, 0.07009, 0.2117, 0.0335, 0.1095, 0.0272, 0.1759, 0.8605, 0.1109, 0.7701, 0.0144, 0.2656, 0.3601, 0.1182, 0.04627, 0.1689, 0.2332, 0.2681, 0.429, 0.1349, 0.2332, 0.2617, 0.003812, 0.1275, 0.0266, 0.06576, 0.2001, 0.06586, 0.3515, 0.2211, 0.3034, 0.1772, 0.615, 0.2814, 0.8707, 0.7763, 0.4166, 0.7366, 0.1335, 0.5725, 0.1132, 0.3616, 0.5636, 0.07009, 0.2117, 0.3327, 0.0335, 0.1095, 0.1718, 0.8598, 0.7205, 0.0272, 0.05997, 0.9246, 0.1759, 0.8605, 0.9629, 0.1109, 0.7701, 0.8113, 0.0144, 0.2656, 0.232, 0.1754, 0.03361, 0.0005366, 0.06178, 0.1027, 0.1326, 0.4426, 0.138, 0.2444, 0.281, 0.04173, 0.06754, 0.02595, 0.05469, 0.1658, 0.06719, 0.3618, 0.2265, 0.3117, 0.1815, 0.8013, 0.3063, 0.8138, 0.8083, 0.4972]): _vg.add([_i], _w, 'REPLACE')
_vg = ob_x.vertex_groups.new(name='Bone.013')
for _i, _w in zip([79, 222, 224], [0.2148, 3.07e-05, 0.2148]): _vg.add([_i], _w, 'REPLACE')
_vg = ob_x.vertex_groups.new(name='Bone.014')
_vg = ob_x.vertex_groups.new(name='Bone.029')
for _i, _w in zip([66, 68, 69, 70, 71, 72, 73, 74, 75, 76, 77, 78, 79, 86, 211, 213, 214, 215, 216, 217, 218, 219, 220, 221, 222, 223, 224, 231], [0.0002348, 0.06023, 0.05332, 0.7712, 0.01176, 0.1283, 0.008684, 0.596, 0.9274, 0.09016, 0.0789, 0.05951, 0.3788, 0.01888, 0.0003499, 0.05553, 0.05214, 0.7632, 0.0119, 0.09306, 0.008819, 0.5806, 0.9261, 0.07016, 0.07884, 0.05951, 0.3786, 0.01715]): _vg.add([_i], _w, 'REPLACE')
_vg = ob_x.vertex_groups.new(name='Bone.030')
for _i, _w in zip([66, 71, 73, 77, 78, 79, 80, 211, 216, 218, 222, 223, 224, 225], [0.05165, 0.0636, 0.06041, 0.7294, 0.4628, 0.3644, 0.02149, 0.06084, 0.07494, 0.07118, 0.7315, 0.4685, 0.3648, 0.03421]): _vg.add([_i], _w, 'REPLACE')
_vg = ob_x.vertex_groups.new(name='Bone.019')
_vg = ob_x.vertex_groups.new(name='Bone.020')
for _i, _w in zip([66, 67, 68, 69, 70, 71, 72, 73, 74, 76, 77, 78, 80, 84, 211, 212, 213, 214, 216, 217, 218, 219, 221, 222, 223, 225, 229], [0.3748, 0.1229, 0.02574, 0.01012, 0.01176, 0.4616, 0.1142, 0.4384, 0.05359, 0.07158, 0.08459, 0.2357, 0.2593, 0.06385, 0.3006, 0.0986, 0.01586, 0.0121, 0.3702, 0.05375, 0.3517, 0.002953, 0.03208, 0.06778, 0.189, 0.2081, 0.05125]): _vg.add([_i], _w, 'REPLACE')
_vg = ob_x.vertex_groups.new(name='Bone.017')
_vg = ob_x.vertex_groups.new(name='Bone.018')
_vg = ob_x.vertex_groups.new(name='Bone.015')
_vg = ob_x.vertex_groups.new(name='Bone.016')
for _i, _w in zip([66, 67, 68, 71, 72, 73, 74, 76, 77, 78, 80, 84, 211, 212, 213, 214, 216, 217, 218, 221, 222, 223, 225, 229], [0.3716, 0.1316, 5.091e-05, 0.2928, 0.07284, 0.3138, 0.01832, 0.04225, 0.05366, 0.1495, 0.2776, 0.06837, 0.4144, 0.1455, 0.01275, 0.00931, 0.3455, 0.05043, 0.3638, 0.02759, 0.06325, 0.1764, 0.3071, 0.07564]): _vg.add([_i], _w, 'REPLACE')
_vg = ob_x.vertex_groups.new(name='Bone.027')
for _i, _w in zip([101, 102, 103, 114, 115, 239, 240, 241, 242, 243, 244, 245, 246, 247, 248, 259, 260], [0.03277, 0.006061, 0.9873, 0.6351, 0.8627, 0.09568, 0.1257, 0.08881, 0.05405, 0.09288, 0.2689, 0.05959, 0.5176, 0.2891, 0.976, 0.7519, 0.9729]): _vg.add([_i], _w, 'REPLACE')
_vg = ob_x.vertex_groups.new(name='Bone.028')
for _i, _w in zip([92, 93, 94, 96, 98, 99, 100, 101, 109, 110, 113, 115, 239, 241, 243, 244, 245], [0.06181, 0.05852, 0.6969, 0.2727, 0.3992, 0.9614, 0.1844, 0.01793, 0.0007703, 0.05625, 0.03604, 0.1314, 0.08702, 0.08065, 0.08442, 0.4757, 0.05357]): _vg.add([_i], _w, 'REPLACE')
_vg = ob_x.vertex_groups.new(name='Bone.025')
for _i, _w in zip([95, 97, 101, 102, 114], [0.3014, 0.1299, 0.7546, 0.513, 0.2861]): _vg.add([_i], _w, 'REPLACE')
_vg = ob_x.vertex_groups.new(name='Bone.026')
for _i, _w in zip([92, 93, 94, 96, 98, 100, 110, 113, 237, 238, 239, 241, 243, 244, 245, 254, 255, 258, 259], [0.02947, 0.02629, 0.1518, 0.1625, 0.2966, 0.1116, 0.0241, 0.01126, 0.1068, 0.1008, 0.5001, 0.4655, 0.486, 0.1561, 0.3168, 0.001453, 0.09655, 0.06841, 0.02078]): _vg.add([_i], _w, 'REPLACE')
_vg = ob_x.vertex_groups.new(name='Bone.023')
for _i, _w in zip([95, 97, 101, 102, 114, 240, 242, 246, 247, 259], [0.5363, 0.2316, 0.1448, 0.3535, 0.05491, 0.7351, 0.3173, 0.3815, 0.5854, 0.1814]): _vg.add([_i], _w, 'REPLACE')
_vg = ob_x.vertex_groups.new(name='Bone.024')
for _i, _w in zip([92, 93, 94, 96, 98, 100, 109, 110, 112, 113, 237, 238, 239, 241, 243, 244, 245, 255, 258], [0.1017, 0.09726, 0.08377, 0.3288, 0.1754, 0.2899, 0.05091, 0.0942, 0.008806, 0.07599, 0.06743, 0.06391, 0.173, 0.1916, 0.1806, 0.05399, 0.196, 0.06147, 0.03992]): _vg.add([_i], _w, 'REPLACE')
_vg = ob_x.vertex_groups.new(name='Bone.021')
for _i, _w in zip([58, 62, 63, 64, 65, 90, 91, 95, 97, 101, 102, 104, 105, 106, 107, 108, 195, 201, 203, 205, 207, 208, 209, 210, 235, 236, 240, 242, 246, 247, 249, 250, 251, 252, 253, 259], [0.07539, 0.02085, 0.04776, 0.05617, 0.08981, 0.9595, 0.7449, 0.1118, 0.5838, 0.01014, 0.07362, 0.8705, 0.2786, 0.5763, 0.3958, 0.6621, 0.05119, 0.02055, 0.1165, 0.006765, 0.03313, 0.06857, 0.08828, 0.2278, 0.961, 0.7759, 0.1033, 0.5808, 0.05337, 0.08214, 0.8841, 0.3837, 0.6318, 0.4805, 0.7051, 0.000222]): _vg.add([_i], _w, 'REPLACE')
_vg = ob_x.vertex_groups.new(name='Bone.022')
for _i, _w in zip([92, 93, 94, 96, 98, 100, 109, 110, 111, 112, 113, 183, 189, 237, 238, 239, 241, 243, 245, 254, 255, 256, 257, 258], [0.5637, 0.5446, 0.0026, 0.1039, 0.05537, 0.2119, 0.2845, 0.5313, 0.089, 0.1617, 0.4334, 0.03924, 0.02177, 0.5414, 0.5169, 0.07961, 0.08867, 0.0833, 0.1967, 0.1395, 0.5, 0.1302, 0.1343, 0.3633]): _vg.add([_i], _w, 'REPLACE')
_vg = ob_x.vertex_groups.new(name='Bone.031')
for _i, _w in zip([55, 57, 59, 60, 61, 62, 63, 64, 68, 69, 72, 76, 85, 86, 87, 88, 89, 117, 196, 199, 202, 204, 205, 206, 207, 208, 209, 213, 214, 217, 221, 230, 231, 232, 233, 234], [0.01696, 0.1353, 0.1519, 0.08941, 0.1149, 0.07098, 0.04469, 0.01906, 0.1055, 0.1124, 0.03041, 0.07597, 0.5024, 0.2834, 0.489, 0.4952, 0.401, 0.0849, 0.06543, 0.01696, 0.1981, 0.2392, 0.08687, 0.1445, 0.0759, 0.05342, 0.02398, 0.1352, 0.1438, 0.03386, 0.09787, 0.5373, 0.3192, 0.5269, 0.5317, 0.4383]): _vg.add([_i], _w, 'REPLACE')
_vg = ob_x.vertex_groups.new(name='Bone.032')
for _i, _w in zip([47, 66, 67, 71, 73, 78, 80, 81, 82, 83, 84, 144, 146, 184, 187, 211, 212, 216, 218, 223, 225, 226, 227, 228, 229], [0.01344, 0.09036, 0.6702, 0.07109, 0.07623, 0.0226, 0.3325, 0.5603, 0.9895, 0.8198, 0.8271, 0.06537, 0.002743, 0.2231, 0.01344, 0.1006, 0.6735, 0.08374, 0.08825, 0.03551, 0.3396, 0.5603, 0.9896, 0.8198, 0.8288]): _vg.add([_i], _w, 'REPLACE')
_m = ob_x.modifiers.new('Armature', 'ARMATURE')
_m.object = ob_armature
ob_armature.location = (0.0, 0.0, 0.0)
ob_armature.scale = (3.022, 3.022, 3.022)
ob_armature.lineart.crease_threshold = 0.0

# ---- collection membership
col_collection.objects.link(ob_light)
col_collection.objects.link(ob_camera)
col_collection.objects.link(ob_x)
col_collection.objects.link(ob_armature)

# ---- scene / render settings (as saved in the file)
scene.camera = ob_camera
scene.frame_start = 1; scene.frame_end = 28; scene.frame_set(12)
scene.render.engine = 'BLENDER_EEVEE_NEXT'
scene.cycles.use_denoising = False
scene.cycles.samples = 128
scene.cycles.sampling_pattern = 'TABULATED_SOBOL'
scene.cycles.use_adaptive_sampling = False
scene.cycles.use_light_tree = False
scene.view_settings.view_transform = 'Filmic'
bpy.context.view_layer.update()
